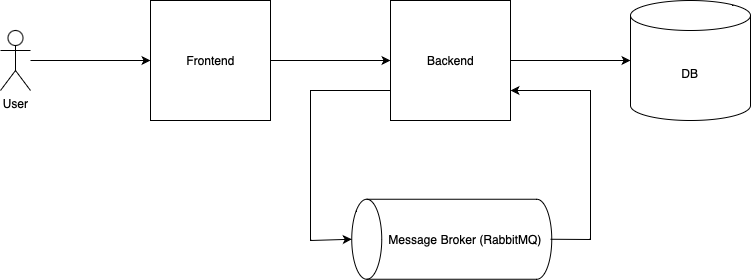

The diagram above was exported from draw.io. Its source (the exported page's mxGraphModel, read from the mxfile embedded in the PNG):
<mxGraphModel dx="995" dy="949" grid="1" gridSize="10" guides="1" tooltips="1" connect="1" arrows="1" fold="1" page="1" pageScale="1" pageWidth="827" pageHeight="1169" math="0" shadow="0">
  <root>
    <mxCell id="0" />
    <mxCell id="1" parent="0" />
    <mxCell id="OfKVoWeYKnsoo2-z-7Tt-5" style="edgeStyle=orthogonalEdgeStyle;rounded=0;orthogonalLoop=1;jettySize=auto;html=1;exitX=1;exitY=0.5;exitDx=0;exitDy=0;entryX=0;entryY=0.5;entryDx=0;entryDy=0;" parent="1" source="OfKVoWeYKnsoo2-z-7Tt-1" target="OfKVoWeYKnsoo2-z-7Tt-2" edge="1">
      <mxGeometry relative="1" as="geometry" />
    </mxCell>
    <mxCell id="OfKVoWeYKnsoo2-z-7Tt-1" value="Frontend" style="html=1;" parent="1" vertex="1">
      <mxGeometry x="160" width="120" height="120" as="geometry" />
    </mxCell>
    <mxCell id="OfKVoWeYKnsoo2-z-7Tt-8" style="edgeStyle=orthogonalEdgeStyle;rounded=0;orthogonalLoop=1;jettySize=auto;html=1;exitX=1;exitY=0.5;exitDx=0;exitDy=0;entryX=0;entryY=0.5;entryDx=0;entryDy=0;entryPerimeter=0;" parent="1" source="OfKVoWeYKnsoo2-z-7Tt-2" target="OfKVoWeYKnsoo2-z-7Tt-7" edge="1">
      <mxGeometry relative="1" as="geometry" />
    </mxCell>
    <mxCell id="OfKVoWeYKnsoo2-z-7Tt-2" value="Backend" style="html=1;" parent="1" vertex="1">
      <mxGeometry x="400" width="120" height="120" as="geometry" />
    </mxCell>
    <mxCell id="OfKVoWeYKnsoo2-z-7Tt-4" style="edgeStyle=orthogonalEdgeStyle;rounded=0;orthogonalLoop=1;jettySize=auto;html=1;entryX=0;entryY=0.5;entryDx=0;entryDy=0;" parent="1" source="OfKVoWeYKnsoo2-z-7Tt-3" target="OfKVoWeYKnsoo2-z-7Tt-1" edge="1">
      <mxGeometry relative="1" as="geometry" />
    </mxCell>
    <mxCell id="OfKVoWeYKnsoo2-z-7Tt-3" value="User" style="shape=umlActor;verticalLabelPosition=bottom;verticalAlign=top;html=1;" parent="1" vertex="1">
      <mxGeometry x="10" y="30" width="30" height="60" as="geometry" />
    </mxCell>
    <mxCell id="OfKVoWeYKnsoo2-z-7Tt-7" value="DB" style="shape=cylinder3;whiteSpace=wrap;html=1;boundedLbl=1;backgroundOutline=1;size=15;" parent="1" vertex="1">
      <mxGeometry x="640" width="120" height="120" as="geometry" />
    </mxCell>
    <mxCell id="Gr1v33Undc8eEa7_5Mja-1" value="" style="shape=cylinder3;whiteSpace=wrap;html=1;boundedLbl=1;backgroundOutline=1;size=15;rotation=-90;horizontal=1;" vertex="1" parent="1">
      <mxGeometry x="421.25" y="138.75" width="80" height="200" as="geometry" />
    </mxCell>
    <mxCell id="Gr1v33Undc8eEa7_5Mja-2" value="Message Broker (RabbitMQ)" style="text;strokeColor=none;align=center;fillColor=none;html=1;verticalAlign=middle;whiteSpace=wrap;rounded=0;" vertex="1" parent="1">
      <mxGeometry x="390" y="223.75" width="170" height="30" as="geometry" />
    </mxCell>
    <mxCell id="Gr1v33Undc8eEa7_5Mja-3" value="" style="endArrow=classic;html=1;rounded=0;exitX=0;exitY=0.75;exitDx=0;exitDy=0;entryX=0.5;entryY=0;entryDx=0;entryDy=0;entryPerimeter=0;" edge="1" parent="1" source="OfKVoWeYKnsoo2-z-7Tt-2" target="Gr1v33Undc8eEa7_5Mja-1">
      <mxGeometry width="50" height="50" relative="1" as="geometry">
        <mxPoint x="390" y="140" as="sourcePoint" />
        <mxPoint x="440" y="90" as="targetPoint" />
        <Array as="points">
          <mxPoint x="320" y="90" />
          <mxPoint x="320" y="240" />
        </Array>
      </mxGeometry>
    </mxCell>
    <mxCell id="Gr1v33Undc8eEa7_5Mja-4" value="" style="endArrow=classic;html=1;rounded=0;entryX=1;entryY=0.75;entryDx=0;entryDy=0;exitX=1;exitY=0.5;exitDx=0;exitDy=0;" edge="1" parent="1" source="Gr1v33Undc8eEa7_5Mja-2" target="OfKVoWeYKnsoo2-z-7Tt-2">
      <mxGeometry width="50" height="50" relative="1" as="geometry">
        <mxPoint x="390" y="140" as="sourcePoint" />
        <mxPoint x="440" y="90" as="targetPoint" />
        <Array as="points">
          <mxPoint x="600" y="239" />
          <mxPoint x="600" y="90" />
        </Array>
      </mxGeometry>
    </mxCell>
  </root>
</mxGraphModel>